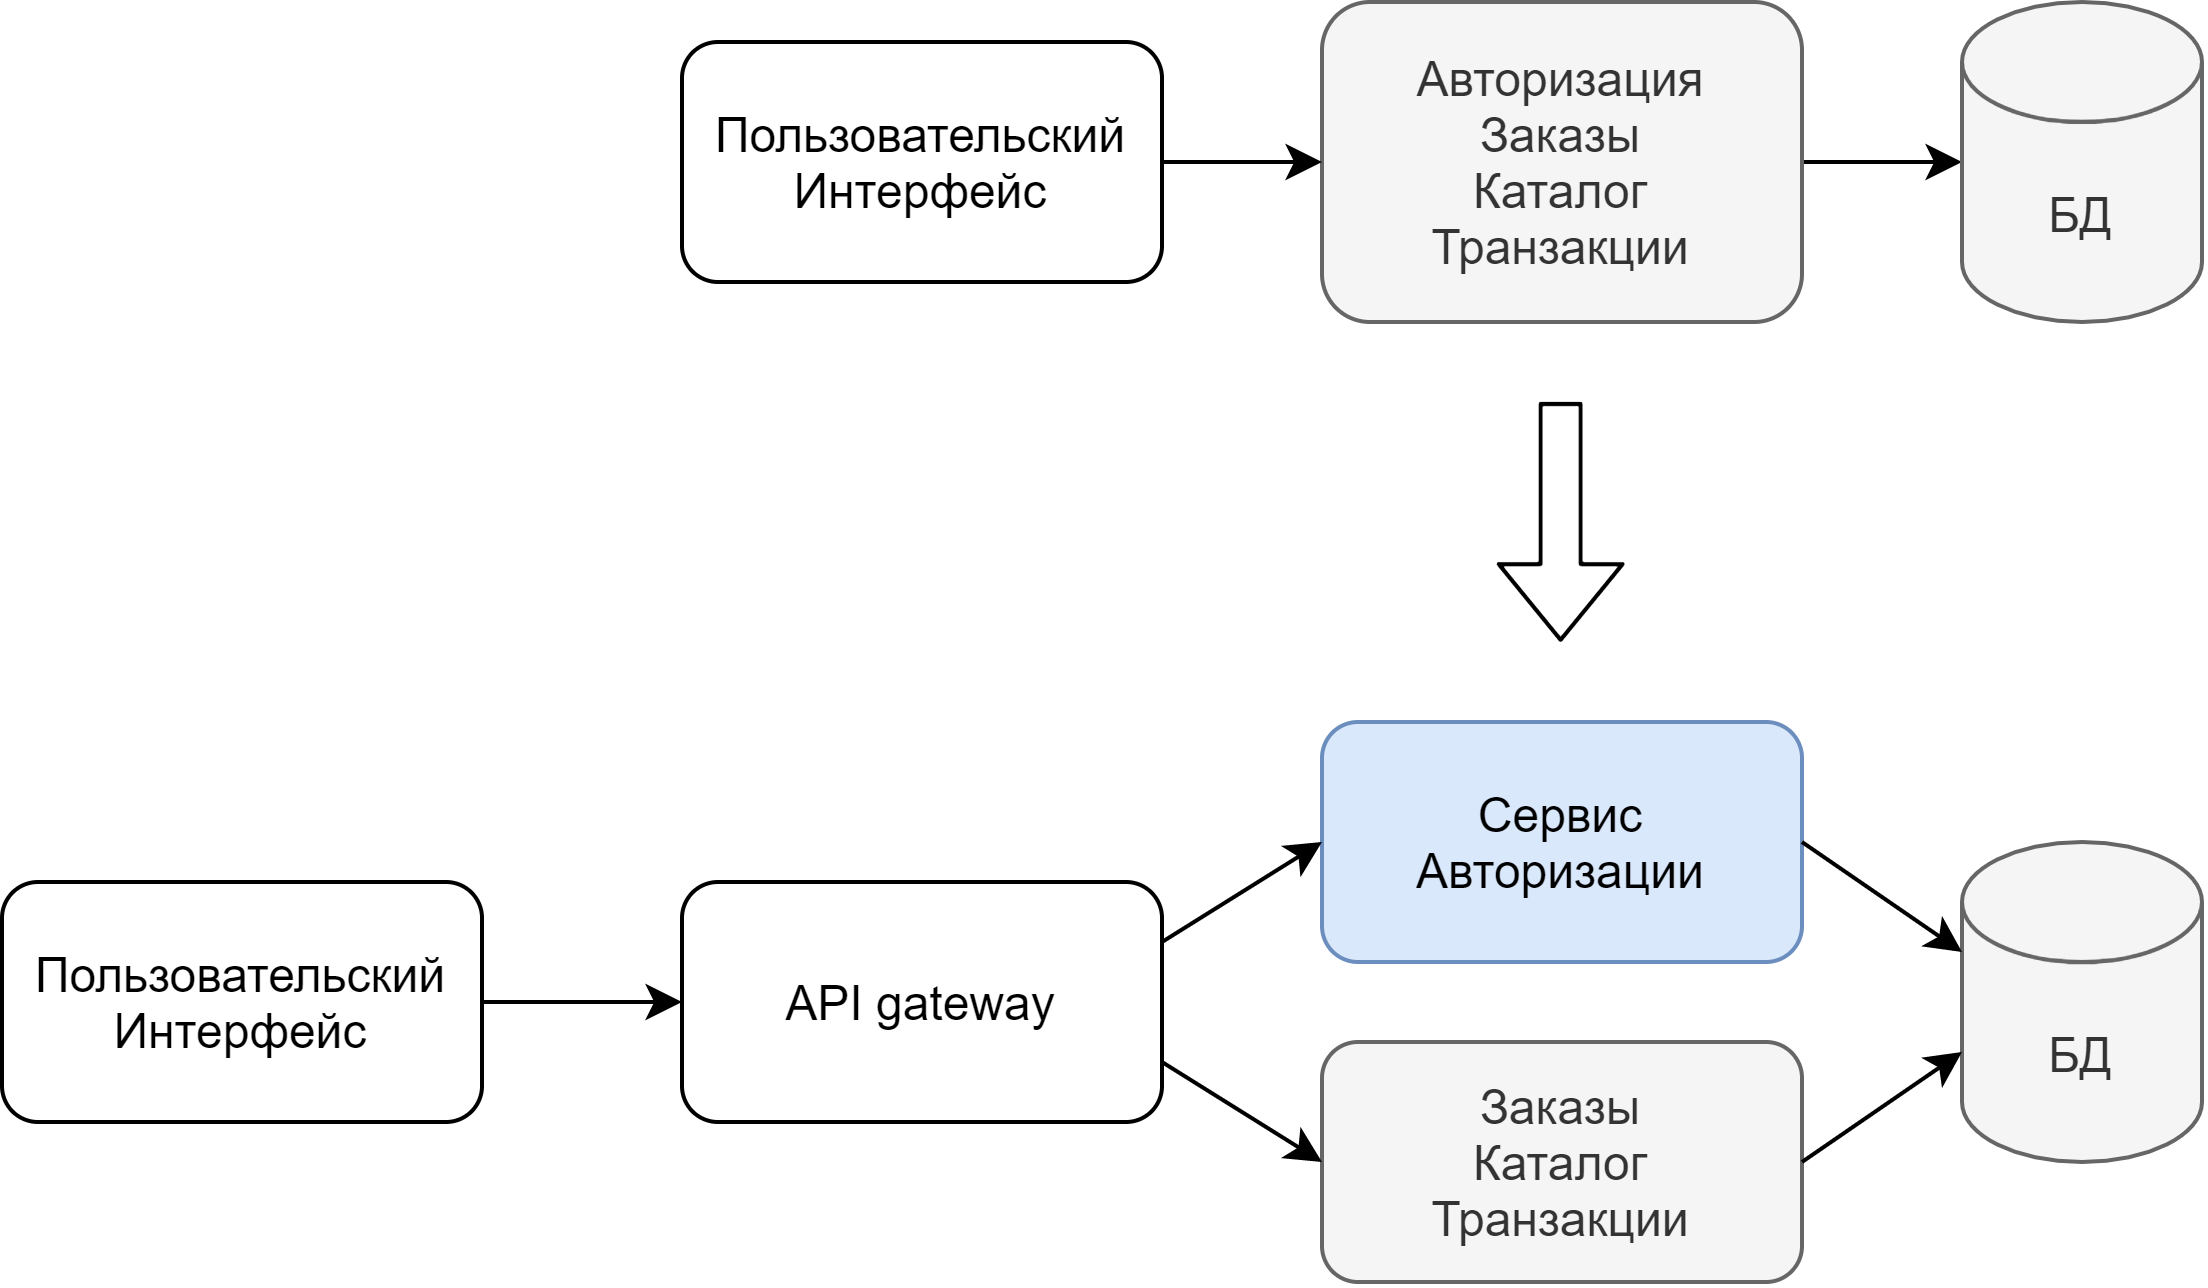

The diagram above was exported from draw.io. Its source (the exported page's mxGraphModel, read from the mxfile embedded in the PNG):
<mxGraphModel dx="1292" dy="739" grid="1" gridSize="10" guides="1" tooltips="1" connect="1" arrows="1" fold="1" page="1" pageScale="1" pageWidth="1100" pageHeight="850" background="#ffffff" math="0" shadow="0">
  <root>
    <mxCell id="0" />
    <mxCell id="1" parent="0" />
    <mxCell id="5wVgPP2Dg8-c7nbmGvgy-7" style="edgeStyle=orthogonalEdgeStyle;rounded=0;orthogonalLoop=1;jettySize=auto;html=1;entryX=0;entryY=0.5;entryDx=0;entryDy=0;entryPerimeter=0;" parent="1" source="5wVgPP2Dg8-c7nbmGvgy-2" target="5wVgPP2Dg8-c7nbmGvgy-4" edge="1">
      <mxGeometry relative="1" as="geometry" />
    </mxCell>
    <mxCell id="5wVgPP2Dg8-c7nbmGvgy-2" value="Авторизация&lt;br&gt;Заказы&lt;br&gt;Каталог&lt;br&gt;Транзакции" style="rounded=1;whiteSpace=wrap;html=1;fillColor=#f5f5f5;strokeColor=#666666;fontColor=#333333;" parent="1" vertex="1">
      <mxGeometry x="370" y="30" width="120" height="80" as="geometry" />
    </mxCell>
    <mxCell id="5wVgPP2Dg8-c7nbmGvgy-4" value="&lt;span&gt;БД&lt;/span&gt;" style="shape=cylinder3;whiteSpace=wrap;html=1;boundedLbl=1;backgroundOutline=1;size=15;fillColor=#f5f5f5;strokeColor=#666666;fontColor=#333333;" parent="1" vertex="1">
      <mxGeometry x="530" y="30" width="60" height="80" as="geometry" />
    </mxCell>
    <mxCell id="5wVgPP2Dg8-c7nbmGvgy-6" value="" style="edgeStyle=orthogonalEdgeStyle;rounded=0;orthogonalLoop=1;jettySize=auto;html=1;entryX=0;entryY=0.5;entryDx=0;entryDy=0;" parent="1" source="5wVgPP2Dg8-c7nbmGvgy-5" target="5wVgPP2Dg8-c7nbmGvgy-2" edge="1">
      <mxGeometry relative="1" as="geometry">
        <mxPoint x="360" y="70" as="targetPoint" />
      </mxGeometry>
    </mxCell>
    <mxCell id="5wVgPP2Dg8-c7nbmGvgy-5" value="Пользовательский Интерфейс" style="rounded=1;whiteSpace=wrap;html=1;fillColor=#FFFFFF;" parent="1" vertex="1">
      <mxGeometry x="210" y="40" width="120" height="60" as="geometry" />
    </mxCell>
    <mxCell id="5wVgPP2Dg8-c7nbmGvgy-8" value="" style="shape=flexArrow;endArrow=classic;html=1;" parent="1" edge="1">
      <mxGeometry width="50" height="50" relative="1" as="geometry">
        <mxPoint x="429.65999999999997" y="130" as="sourcePoint" />
        <mxPoint x="429.65999999999997" y="190" as="targetPoint" />
      </mxGeometry>
    </mxCell>
    <mxCell id="5wVgPP2Dg8-c7nbmGvgy-15" value="Сервис&lt;br&gt;Авторизации" style="rounded=1;whiteSpace=wrap;html=1;fillColor=#dae8fc;strokeColor=#6c8ebf;" parent="1" vertex="1">
      <mxGeometry x="370" y="210" width="120" height="60" as="geometry" />
    </mxCell>
    <mxCell id="5wVgPP2Dg8-c7nbmGvgy-16" value="Заказы&lt;br&gt;Каталог&lt;br&gt;Транзакции" style="rounded=1;whiteSpace=wrap;html=1;fillColor=#f5f5f5;strokeColor=#666666;fontColor=#333333;" parent="1" vertex="1">
      <mxGeometry x="370" y="290" width="120" height="60" as="geometry" />
    </mxCell>
    <mxCell id="5wVgPP2Dg8-c7nbmGvgy-19" value="&lt;span&gt;БД&lt;/span&gt;" style="shape=cylinder3;whiteSpace=wrap;html=1;boundedLbl=1;backgroundOutline=1;size=15;fillColor=#f5f5f5;strokeColor=#666666;fontColor=#333333;" parent="1" vertex="1">
      <mxGeometry x="530" y="240" width="60" height="80" as="geometry" />
    </mxCell>
    <mxCell id="5wVgPP2Dg8-c7nbmGvgy-20" value="API gateway" style="rounded=1;whiteSpace=wrap;html=1;fillColor=#FFFFFF;" parent="1" vertex="1">
      <mxGeometry x="210" y="250" width="120" height="60" as="geometry" />
    </mxCell>
    <mxCell id="5wVgPP2Dg8-c7nbmGvgy-21" value="" style="endArrow=classic;html=1;exitX=1;exitY=0.25;exitDx=0;exitDy=0;entryX=0;entryY=0.5;entryDx=0;entryDy=0;" parent="1" source="5wVgPP2Dg8-c7nbmGvgy-20" target="5wVgPP2Dg8-c7nbmGvgy-15" edge="1">
      <mxGeometry width="50" height="50" relative="1" as="geometry">
        <mxPoint x="300" y="299.9999999999999" as="sourcePoint" />
        <mxPoint x="360" y="209.9999999999999" as="targetPoint" />
      </mxGeometry>
    </mxCell>
    <mxCell id="qWfTNnYrOVJP4Vd4o4ox-1" value="" style="endArrow=classic;html=1;exitX=1;exitY=0.5;exitDx=0;exitDy=0;entryX=0;entryY=0;entryDx=0;entryDy=52.5;entryPerimeter=0;" parent="1" source="5wVgPP2Dg8-c7nbmGvgy-16" target="5wVgPP2Dg8-c7nbmGvgy-19" edge="1">
      <mxGeometry width="50" height="50" relative="1" as="geometry">
        <mxPoint x="310" y="310" as="sourcePoint" />
        <mxPoint x="380" y="250" as="targetPoint" />
      </mxGeometry>
    </mxCell>
    <mxCell id="qWfTNnYrOVJP4Vd4o4ox-2" value="" style="endArrow=classic;html=1;exitX=1;exitY=0.5;exitDx=0;exitDy=0;entryX=0;entryY=0;entryDx=0;entryDy=27.5;entryPerimeter=0;" parent="1" source="5wVgPP2Dg8-c7nbmGvgy-15" target="5wVgPP2Dg8-c7nbmGvgy-19" edge="1">
      <mxGeometry width="50" height="50" relative="1" as="geometry">
        <mxPoint x="500" y="340" as="sourcePoint" />
        <mxPoint x="560" y="302.5" as="targetPoint" />
      </mxGeometry>
    </mxCell>
    <mxCell id="6L-skjtbCOZhApG1rg1p-1" value="" style="endArrow=classic;html=1;exitX=1;exitY=0.75;exitDx=0;exitDy=0;entryX=0;entryY=0.5;entryDx=0;entryDy=0;" edge="1" parent="1" source="5wVgPP2Dg8-c7nbmGvgy-20" target="5wVgPP2Dg8-c7nbmGvgy-16">
      <mxGeometry width="50" height="50" relative="1" as="geometry">
        <mxPoint x="340" y="275" as="sourcePoint" />
        <mxPoint x="380" y="250" as="targetPoint" />
      </mxGeometry>
    </mxCell>
    <mxCell id="6L-skjtbCOZhApG1rg1p-3" value="" style="edgeStyle=orthogonalEdgeStyle;rounded=0;orthogonalLoop=1;jettySize=auto;html=1;" edge="1" parent="1" source="6L-skjtbCOZhApG1rg1p-2" target="5wVgPP2Dg8-c7nbmGvgy-20">
      <mxGeometry relative="1" as="geometry" />
    </mxCell>
    <mxCell id="6L-skjtbCOZhApG1rg1p-2" value="Пользовательский&lt;br&gt;Интерфейс" style="rounded=1;whiteSpace=wrap;html=1;fillColor=#FFFFFF;" vertex="1" parent="1">
      <mxGeometry x="40" y="250" width="120" height="60" as="geometry" />
    </mxCell>
  </root>
</mxGraphModel>